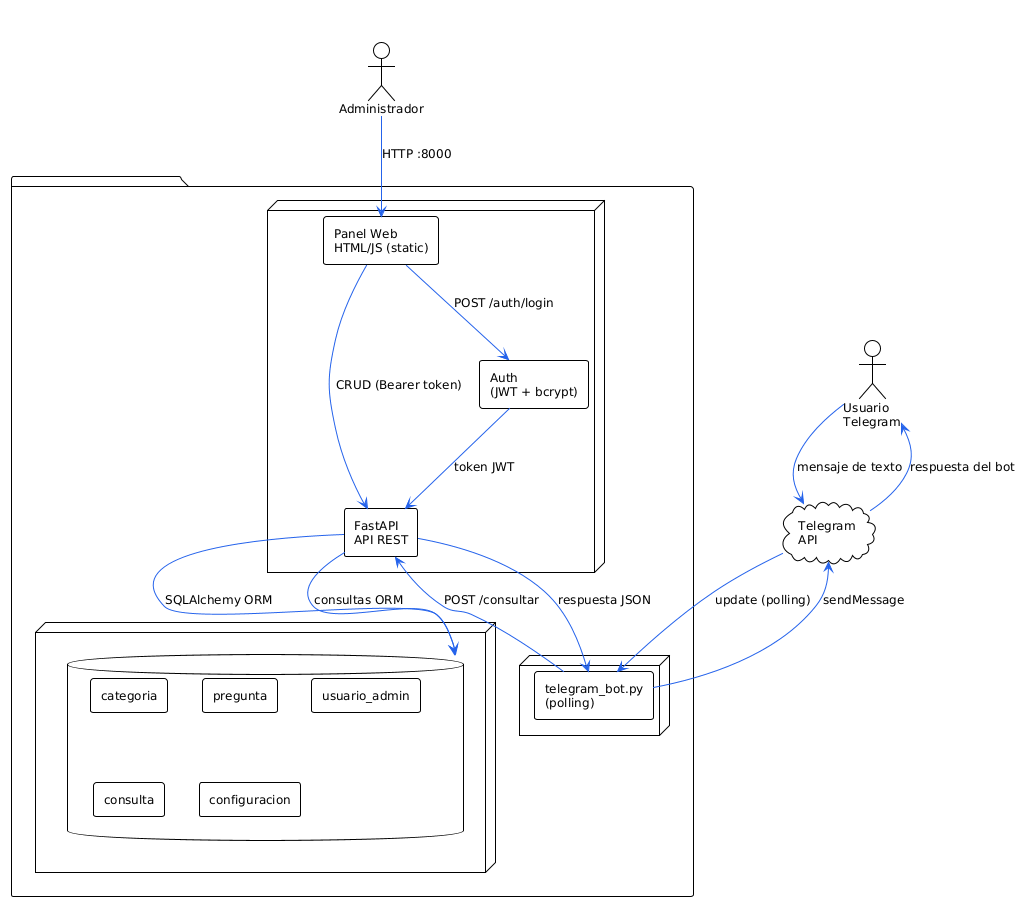

The diagram above was rendered by PlantUML. Its source (embedded in the PNG):
@startuml
!theme plain
skinparam backgroundColor #FEFEFE
skinparam defaultFontName Arial
skinparam defaultFontSize 12
skinparam ArrowColor #2563eb
skinparam componentStyle rectangle

title Arquitectura del Sistema - SmartBot

actor "Usuario\nTelegram" as usuario
actor "Administrador" as admin

package "Docker Compose" {

    node "Servicio: bot\n(python:3.11-slim)" as svc_bot {
        component "telegram_bot.py\n(polling)" as bot
    }

    node "Servicio: backend\n(python:3.11-slim)" as svc_backend {
        component "FastAPI\nAPI REST" as api
        component "Panel Web\nHTML/JS (static)" as panel
        component "Auth\n(JWT + bcrypt)" as auth
    }

    node "Servicio: db\n(postgres:16-alpine)" as svc_db {
        database "PostgreSQL" as db {
            [categoria]
            [pregunta]
            [usuario_admin]
            [consulta]
            [configuracion]
        }
    }
}

cloud "Telegram\nAPI" as telegram_api

usuario --> telegram_api : mensaje de texto
telegram_api --> bot : update (polling)
bot --> api : POST /consultar
api --> db : SQLAlchemy ORM
api --> bot : respuesta JSON
bot --> telegram_api : sendMessage
telegram_api --> usuario : respuesta del bot

admin --> panel : HTTP :8000
panel --> auth : POST /auth/login
auth --> api : token JWT
api --> db : consultas ORM
panel --> api : CRUD (Bearer token)
@enduml